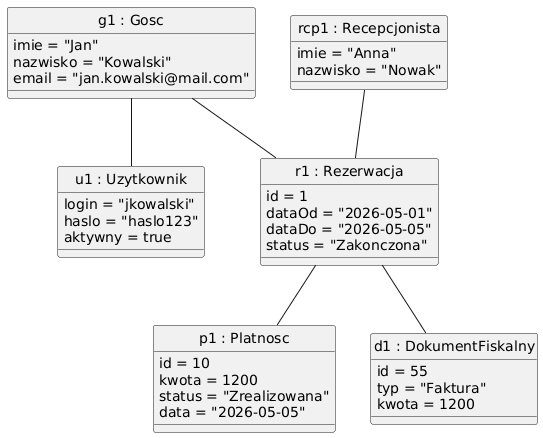

The diagram above was rendered by PlantUML. Its source (embedded in the PNG):
@startuml
skinparam classAttributeIconSize 0
hide circle

class "g1 : Gosc" as g1 {
    imie = "Jan"
    nazwisko = "Kowalski"
    email = "jan.kowalski@mail.com"
}

class "u1 : Uzytkownik" as u1 {
    login = "jkowalski"
    haslo = "haslo123"
    aktywny = true
}

class "rcp1 : Recepcjonista" as rcp1 {
    imie = "Anna"
    nazwisko = "Nowak"
}

class "r1 : Rezerwacja" as r1 {
    id = 1
    dataOd = "2026-05-01"
    dataDo = "2026-05-05"
    status = "Zakonczona"
}

class "p1 : Platnosc" as p1 {
    id = 10
    kwota = 1200
    status = "Zrealizowana"
    data = "2026-05-05"
}

class "d1 : DokumentFiskalny" as d1 {
    id = 55
    typ = "Faktura"
    kwota = 1200
}

g1 -- u1
g1 -- r1
rcp1 -- r1
r1 -- p1
r1 -- d1
@enduml